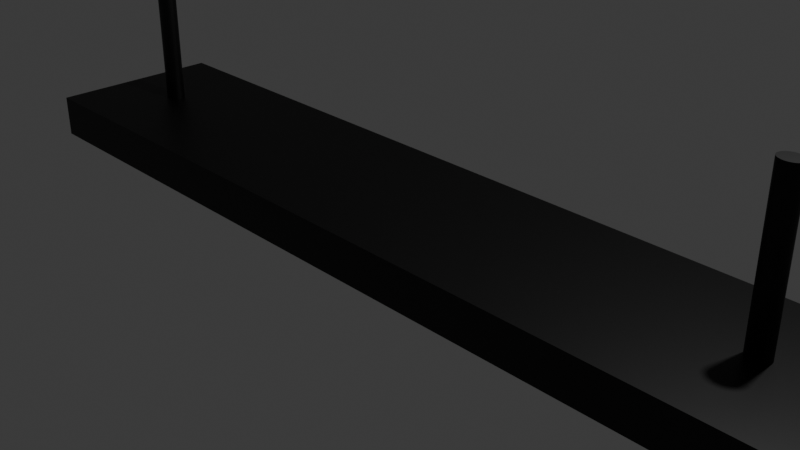 # Source: Ceiling_Light_Final.blend  (saved by Blender 4.0.36; exported with 4.5.12 LTS)
import bpy
from mathutils import Matrix  # noqa: F401  (used for matrix-valued properties, if any)

bpy.ops.wm.read_factory_settings(use_empty=True)
scene = bpy.context.scene
scene.name = 'Scene'

# ---- collections
col_collection = bpy.data.collections.new('Collection'); scene.collection.children.link(col_collection)

# ---- materials (node trees are filled in below, after node groups)
mat_material = bpy.data.materials.new('Material')
mat_material.alpha_threshold = 0.0
mat_material.use_transparent_shadow = False
mat_material.roughness = 0.5
mat_material.line_color = (0.0, 0.0, 0.0, 1.0)
mat_material_001 = bpy.data.materials.new('Material.001')
mat_material_001.use_transparent_shadow = False
mat_material_004 = bpy.data.materials.new('Material.004')
mat_material_004.use_transparent_shadow = False
mat_material_002 = bpy.data.materials.new('Material.002')
mat_material_002.use_transparent_shadow = False
mat_material_003 = bpy.data.materials.new('Material.003')
mat_material_003.use_transparent_shadow = False

# ---- material node trees
mat_material.use_nodes = True; mat_material.node_tree.nodes.clear()
_N = mat_material.node_tree.nodes; _L = mat_material.node_tree.links
n0 = _N.new('ShaderNodeOutputMaterial'); n0.name = 'Material Output'; n0.location = (300, 300)
n1 = _N.new('ShaderNodeBsdfPrincipled'); n1.name = 'Principled BSDF'; n1.location = (10, 300)
n1.inputs[3].default_value = 1.45
_L.new(n1.outputs[0], n0.inputs[0])
n0.is_active_output = True
mat_material_001.use_nodes = True; mat_material_001.node_tree.nodes.clear()
_N = mat_material_001.node_tree.nodes; _L = mat_material_001.node_tree.links
n0 = _N.new('ShaderNodeBsdfPrincipled'); n0.name = 'Principled BSDF'; n0.location = (10, 300)
n0.inputs[0].default_value = (0.0, 0.0, 0.0, 1.0)
n0.inputs[3].default_value = 1.45
n1 = _N.new('ShaderNodeOutputMaterial'); n1.name = 'Material Output'; n1.location = (300, 300)
_L.new(n0.outputs[0], n1.inputs[0])
n1.is_active_output = True
mat_material_004.use_nodes = True; mat_material_004.node_tree.nodes.clear()
_N = mat_material_004.node_tree.nodes; _L = mat_material_004.node_tree.links
n0 = _N.new('ShaderNodeBsdfPrincipled'); n0.name = 'Principled BSDF'; n0.location = (10, 300)
n0.inputs[0].default_value = (1.0, 0.9318, 0.05465, 1.0)
n0.inputs[3].default_value = 1.45
n0.inputs[13].default_value = 0.07018
n1 = _N.new('ShaderNodeOutputMaterial'); n1.name = 'Material Output'; n1.location = (300, 300)
_L.new(n0.outputs[0], n1.inputs[0])
n1.is_active_output = True
mat_material_002.use_nodes = True; mat_material_002.node_tree.nodes.clear()
_N = mat_material_002.node_tree.nodes; _L = mat_material_002.node_tree.links
n0 = _N.new('ShaderNodeBsdfPrincipled'); n0.name = 'Principled BSDF'; n0.location = (10, 300)
n0.inputs[0].default_value = (0.0, 0.0, 0.0, 1.0)
n0.inputs[3].default_value = 1.45
n1 = _N.new('ShaderNodeOutputMaterial'); n1.name = 'Material Output'; n1.location = (300, 300)
_L.new(n0.outputs[0], n1.inputs[0])
n1.is_active_output = True
mat_material_003.use_nodes = True; mat_material_003.node_tree.nodes.clear()
_N = mat_material_003.node_tree.nodes; _L = mat_material_003.node_tree.links
n0 = _N.new('ShaderNodeBsdfPrincipled'); n0.name = 'Principled BSDF'; n0.location = (10, 300)
n0.inputs[0].default_value = (0.0, 0.0, 0.0, 1.0)
n0.inputs[3].default_value = 1.45
n1 = _N.new('ShaderNodeOutputMaterial'); n1.name = 'Material Output'; n1.location = (300, 300)
_L.new(n0.outputs[0], n1.inputs[0])
n1.is_active_output = True

# ---- world
world_world = bpy.data.worlds.new('World'); scene.world = world_world
world_world.use_nodes = True; world_world.node_tree.nodes.clear()
_N = world_world.node_tree.nodes; _L = world_world.node_tree.links
n0 = _N.new('ShaderNodeOutputWorld'); n0.name = 'World Output'; n0.location = (300, 300)
n1 = _N.new('ShaderNodeBackground'); n1.name = 'Background'; n1.location = (10, 300)
n1.inputs[0].default_value = (0.05088, 0.05088, 0.05088, 1.0)
_L.new(n1.outputs[0], n0.inputs[0])
n0.is_active_output = True
world_world.color = (0.05088, 0.05088, 0.05088)
world_world.use_sun_shadow = False
world_world.sun_shadow_jitter_overblur = 0.0

# ---- cameras
cam_camera = bpy.data.cameras.new('Camera')
cam_camera.clip_end = 100.0
cam_camera.ortho_scale = 7.314

# ---- lights
light_light = bpy.data.lights.new('Light', 'POINT')
light_light.transmission_factor = 0.0
light_light.use_soft_falloff = False
light_light.energy = 1000.0
light_light.shadow_soft_size = 0.1
light_light.shadow_maximum_resolution = 0.006
light_light.use_absolute_resolution = True

# ---- meshes
me_cube = bpy.data.meshes.new('Cube')
me_cube.from_pydata([(1.0, 1.0, 1.0), (1.0, 1.0, -1.0), (1.0, -1.0, 1.0), (1.0, -1.0, -1.0), (-1.0, 1.0, 1.0), (-1.0, 1.0, -1.0), (-1.0, -1.0, 1.0), (-1.0, -1.0, -1.0), (-0.9383, 0.7532, -1.0), (-0.9383, -0.7532, -1.0), (0.9383, 0.7532, -1.0), (0.9383, -0.7532, -1.0), (-1.0, 1.0, -1.0), (-1.0, -1.0, -1.0), (1.0, 1.0, -1.0), (1.0, -1.0, -1.0), (-1.0, 0.3333, -1.0), (-1.0, -0.3333, -1.0), (1.0, 0.3333, 1.0), (1.0, -0.3333, 1.0), (-1.0, -0.3333, 1.0), (-1.0, 0.3333, 1.0), (1.0, -0.3333, -1.0), (1.0, 0.3333, -1.0), (-1.0, 0.3333, -1.0), (-1.0, -0.3333, -1.0), (1.0, -0.3333, -1.0), (1.0, 0.3333, -1.0), (-0.9383, 0.2511, -1.0), (-0.9383, -0.2511, -1.0), (0.9383, -0.2511, -1.0), (0.9383, 0.2511, -1.0)], [], [(19, 20, 6, 2), (3, 2, 6, 7), (16, 21, 4, 5), (5, 1, 14, 12), (22, 19, 2, 3), (5, 4, 0, 1), (29, 30, 11, 9), (3, 7, 13, 15), (16, 5, 12, 24), (22, 3, 15, 26), (29, 9, 13, 25), (10, 8, 12, 14), (9, 11, 15, 13), (31, 10, 14, 27), (11, 30, 26, 15), (30, 31, 27, 26), (8, 28, 24, 12), (28, 29, 25, 24), (1, 23, 27, 14), (23, 22, 26, 27), (7, 17, 25, 13), (17, 16, 24, 25), (8, 10, 31, 28), (28, 31, 30, 29), (1, 0, 18, 23), (23, 18, 19, 22), (7, 6, 20, 17), (17, 20, 21, 16), (0, 4, 21, 18), (18, 21, 20, 19)])
me_cube.polygons.foreach_set('material_index', [1, 1, 1, 1, 1, 1, 2, 1, 1, 1, 1, 1, 1, 1, 1, 1, 1, 1, 1, 1, 1, 1, 2, 1, 1, 1, 1, 1, 1, 1])
_uv = me_cube.uv_layers.new(name='UVMap')
_uv.uv.foreach_set('vector', [0.625, 0.6667, 0.875, 0.6667, 0.875, 0.75, 0.625, 0.75, 0.375, 0.75, 0.625, 0.75, 0.625, 1.0, 0.375, 1.0, 0.375, 0.1667, 0.625, 0.1667, 0.625, 0.25, 0.375, 0.25, 0.375, 0.25, 0.375, 0.5, 0.375, 0.5, 0.375, 0.25, 0.375, 0.6667, 0.625, 0.6667, 0.625, 0.75, 0.375, 0.75, 0.375, 0.25, 0.625, 0.25, 0.625, 0.5, 0.375, 0.5, 0.1559, 0.6564, 0.3441, 0.6564, 0.3441, 0.7191, 0.1559, 0.7191, 0.375, 0.75, 0.375, 1.0, 0.375, 1.0, 0.375, 0.75, 0.375, 0.1667, 0.375, 0.25, 0.375, 0.25, 0.375, 0.1667, 0.375, 0.6667, 0.375, 0.75, 0.375, 0.75, 0.375, 0.6667, 0.1559, 0.6564, 0.1559, 0.7191, 0.125, 0.75, 0.125, 0.6667, 0.3441, 0.5309, 0.1559, 0.5309, 0.125, 0.5, 0.375, 0.5, 0.1559, 0.7191, 0.3441, 0.7191, 0.375, 0.75, 0.125, 0.75, 0.3441, 0.5936, 0.3441, 0.5309, 0.375, 0.5, 0.375, 0.5833, 0.3441, 0.7191, 0.3441, 0.6564, 0.375, 0.6667, 0.375, 0.75, 0.3441, 0.6564, 0.3441, 0.5936, 0.375, 0.5833, 0.375, 0.6667, 0.1559, 0.5309, 0.1559, 0.5936, 0.125, 0.5833, 0.125, 0.5, 0.1559, 0.5936, 0.1559, 0.6564, 0.125, 0.6667, 0.125, 0.5833, 0.375, 0.5, 0.375, 0.5833, 0.375, 0.5833, 0.375, 0.5, 0.375, 0.5833, 0.375, 0.6667, 0.375, 0.6667, 0.375, 0.5833, 0.375, 0.0, 0.375, 0.08333, 0.375, 0.08333, 0.375, 0.0, 0.375, 0.08333, 0.375, 0.1667, 0.375, 0.1667, 0.375, 0.08333, 0.1559, 0.5309, 0.3441, 0.5309, 0.3441, 0.5936, 0.1559, 0.5936, 0.1559, 0.5936, 0.3441, 0.5936, 0.3441, 0.6564, 0.1559, 0.6564, 0.375, 0.5, 0.625, 0.5, 0.625, 0.5833, 0.375, 0.5833, 0.375, 0.5833, 0.625, 0.5833, 0.625, 0.6667, 0.375, 0.6667, 0.375, 0.0, 0.625, 0.0, 0.625, 0.08333, 0.375, 0.08333, 0.375, 0.08333, 0.625, 0.08333, 0.625, 0.1667, 0.375, 0.1667, 0.625, 0.5, 0.875, 0.5, 0.875, 0.5833, 0.625, 0.5833, 0.625, 0.5833, 0.875, 0.5833, 0.875, 0.6667, 0.625, 0.6667])
me_cube.materials.append(mat_material)
me_cube.materials.append(mat_material_001)
me_cube.materials.append(mat_material_004)
me_cube.use_mirror_vertex_groups = False
me_cube.update()
me_cylinder = bpy.data.meshes.new('Cylinder')
me_cylinder.from_pydata([(0.0, 1.0, -1.0), (0.0, 1.0, 1.0), (0.1951, 0.9808, -1.0), (0.1951, 0.9808, 1.0), (0.3827, 0.9239, -1.0), (0.3827, 0.9239, 1.0), (0.5556, 0.8315, -1.0), (0.5556, 0.8315, 1.0), (0.7071, 0.7071, -1.0), (0.7071, 0.7071, 1.0), (0.8315, 0.5556, -1.0), (0.8315, 0.5556, 1.0), (0.9239, 0.3827, -1.0), (0.9239, 0.3827, 1.0), (0.9808, 0.1951, -1.0), (0.9808, 0.1951, 1.0), (1.0, 0.0, -1.0), (1.0, 0.0, 1.0), (0.9808, -0.1951, -1.0), (0.9808, -0.1951, 1.0), (0.9239, -0.3827, -1.0), (0.9239, -0.3827, 1.0), (0.8315, -0.5556, -1.0), (0.8315, -0.5556, 1.0), (0.7071, -0.7071, -1.0), (0.7071, -0.7071, 1.0), (0.5556, -0.8315, -1.0), (0.5556, -0.8315, 1.0), (0.3827, -0.9239, -1.0), (0.3827, -0.9239, 1.0), (0.1951, -0.9808, -1.0), (0.1951, -0.9808, 1.0), (0.0, -1.0, -1.0), (0.0, -1.0, 1.0), (-0.1951, -0.9808, -1.0), (-0.1951, -0.9808, 1.0), (-0.3827, -0.9239, -1.0), (-0.3827, -0.9239, 1.0), (-0.5556, -0.8315, -1.0), (-0.5556, -0.8315, 1.0), (-0.7071, -0.7071, -1.0), (-0.7071, -0.7071, 1.0), (-0.8315, -0.5556, -1.0), (-0.8315, -0.5556, 1.0), (-0.9239, -0.3827, -1.0), (-0.9239, -0.3827, 1.0), (-0.9808, -0.1951, -1.0), (-0.9808, -0.1951, 1.0), (-1.0, 0.0, -1.0), (-1.0, 0.0, 1.0), (-0.9808, 0.1951, -1.0), (-0.9808, 0.1951, 1.0), (-0.9239, 0.3827, -1.0), (-0.9239, 0.3827, 1.0), (-0.8315, 0.5556, -1.0), (-0.8315, 0.5556, 1.0), (-0.7071, 0.7071, -1.0), (-0.7071, 0.7071, 1.0), (-0.5556, 0.8315, -1.0), (-0.5556, 0.8315, 1.0), (-0.3827, 0.9239, -1.0), (-0.3827, 0.9239, 1.0), (-0.1951, 0.9808, -1.0), (-0.1951, 0.9808, 1.0)], [], [(0, 1, 3, 2), (2, 3, 5, 4), (4, 5, 7, 6), (6, 7, 9, 8), (8, 9, 11, 10), (10, 11, 13, 12), (12, 13, 15, 14), (14, 15, 17, 16), (16, 17, 19, 18), (18, 19, 21, 20), (20, 21, 23, 22), (22, 23, 25, 24), (24, 25, 27, 26), (26, 27, 29, 28), (28, 29, 31, 30), (30, 31, 33, 32), (32, 33, 35, 34), (34, 35, 37, 36), (36, 37, 39, 38), (38, 39, 41, 40), (40, 41, 43, 42), (42, 43, 45, 44), (44, 45, 47, 46), (46, 47, 49, 48), (48, 49, 51, 50), (50, 51, 53, 52), (52, 53, 55, 54), (54, 55, 57, 56), (56, 57, 59, 58), (58, 59, 61, 60), (3, 1, 63, 61, 59, 57, 55, 53, 51, 49, 47, 45, 43, 41, 39, 37, 35, 33, 31, 29, 27, 25, 23, 21, 19, 17, 15, 13, 11, 9, 7, 5), (60, 61, 63, 62), (62, 63, 1, 0), (0, 2, 4, 6, 8, 10, 12, 14, 16, 18, 20, 22, 24, 26, 28, 30, 32, 34, 36, 38, 40, 42, 44, 46, 48, 50, 52, 54, 56, 58, 60, 62)])
_uv = me_cylinder.uv_layers.new(name='UVMap')
_uv.uv.foreach_set('vector', [1.0, 0.5, 1.0, 1.0, 0.9688, 1.0, 0.9688, 0.5, 0.9688, 0.5, 0.9688, 1.0, 0.9375, 1.0, 0.9375, 0.5, 0.9375, 0.5, 0.9375, 1.0, 0.9062, 1.0, 0.9062, 0.5, 0.9062, 0.5, 0.9062, 1.0, 0.875, 1.0, 0.875, 0.5, 0.875, 0.5, 0.875, 1.0, 0.8438, 1.0, 0.8438, 0.5, 0.8438, 0.5, 0.8438, 1.0, 0.8125, 1.0, 0.8125, 0.5, 0.8125, 0.5, 0.8125, 1.0, 0.7812, 1.0, 0.7812, 0.5, 0.7812, 0.5, 0.7812, 1.0, 0.75, 1.0, 0.75, 0.5, 0.75, 0.5, 0.75, 1.0, 0.7188, 1.0, 0.7188, 0.5, 0.7188, 0.5, 0.7188, 1.0, 0.6875, 1.0, 0.6875, 0.5, 0.6875, 0.5, 0.6875, 1.0, 0.6562, 1.0, 0.6562, 0.5, 0.6562, 0.5, 0.6562, 1.0, 0.625, 1.0, 0.625, 0.5, 0.625, 0.5, 0.625, 1.0, 0.5938, 1.0, 0.5938, 0.5, 0.5938, 0.5, 0.5938, 1.0, 0.5625, 1.0, 0.5625, 0.5, 0.5625, 0.5, 0.5625, 1.0, 0.5312, 1.0, 0.5312, 0.5, 0.5312, 0.5, 0.5312, 1.0, 0.5, 1.0, 0.5, 0.5, 0.5, 0.5, 0.5, 1.0, 0.4688, 1.0, 0.4688, 0.5, 0.4688, 0.5, 0.4688, 1.0, 0.4375, 1.0, 0.4375, 0.5, 0.4375, 0.5, 0.4375, 1.0, 0.4062, 1.0, 0.4062, 0.5, 0.4062, 0.5, 0.4062, 1.0, 0.375, 1.0, 0.375, 0.5, 0.375, 0.5, 0.375, 1.0, 0.3438, 1.0, 0.3438, 0.5, 0.3438, 0.5, 0.3438, 1.0, 0.3125, 1.0, 0.3125, 0.5, 0.3125, 0.5, 0.3125, 1.0, 0.2812, 1.0, 0.2812, 0.5, 0.2812, 0.5, 0.2812, 1.0, 0.25, 1.0, 0.25, 0.5, 0.25, 0.5, 0.25, 1.0, 0.2188, 1.0, 0.2188, 0.5, 0.2188, 0.5, 0.2188, 1.0, 0.1875, 1.0, 0.1875, 0.5, 0.1875, 0.5, 0.1875, 1.0, 0.1562, 1.0, 0.1562, 0.5, 0.1562, 0.5, 0.1562, 1.0, 0.125, 1.0, 0.125, 0.5, 0.125, 0.5, 0.125, 1.0, 0.09375, 1.0, 0.09375, 0.5, 0.09375, 0.5, 0.09375, 1.0, 0.0625, 1.0, 0.0625, 0.5, 0.2968, 0.4854, 0.25, 0.49, 0.2032, 0.4854, 0.1582, 0.4717, 0.1167, 0.4496, 0.08029, 0.4197, 0.05045, 0.3833, 0.02827, 0.3418, 0.01461, 0.2968, 0.01, 0.25, 0.01461, 0.2032, 0.02827, 0.1582, 0.05045, 0.1167, 0.08029, 0.08029, 0.1167, 0.05045, 0.1582, 0.02827, 0.2032, 0.01461, 0.25, 0.01, 0.2968, 0.01461, 0.3418, 0.02827, 0.3833, 0.05045, 0.4197, 0.08029, 0.4496, 0.1167, 0.4717, 0.1582, 0.4854, 0.2032, 0.49, 0.25, 0.4854, 0.2968, 0.4717, 0.3418, 0.4496, 0.3833, 0.4197, 0.4197, 0.3833, 0.4496, 0.3418, 0.4717, 0.0625, 0.5, 0.0625, 1.0, 0.03125, 1.0, 0.03125, 0.5, 0.03125, 0.5, 0.03125, 1.0, 0.0, 1.0, 0.0, 0.5, 0.75, 0.49, 0.7968, 0.4854, 0.8418, 0.4717, 0.8833, 0.4496, 0.9197, 0.4197, 0.9496, 0.3833, 0.9717, 0.3418, 0.9854, 0.2968, 0.99, 0.25, 0.9854, 0.2032, 0.9717, 0.1582, 0.9496, 0.1167, 0.9197, 0.08029, 0.8833, 0.05045, 0.8418, 0.02827, 0.7968, 0.01461, 0.75, 0.01, 0.7032, 0.01461, 0.6582, 0.02827, 0.6167, 0.05045, 0.5803, 0.08029, 0.5504, 0.1167, 0.5283, 0.1582, 0.5146, 0.2032, 0.51, 0.25, 0.5146, 0.2968, 0.5283, 0.3418, 0.5504, 0.3833, 0.5803, 0.4197, 0.6167, 0.4496, 0.6582, 0.4717, 0.7032, 0.4854])
me_cylinder.materials.append(mat_material_002)
me_cylinder.update()
me_cylinder_001 = bpy.data.meshes.new('Cylinder.001')
me_cylinder_001.from_pydata([(0.0, 1.0, -1.0), (0.0, 1.0, 1.0), (0.1951, 0.9808, -1.0), (0.1951, 0.9808, 1.0), (0.3827, 0.9239, -1.0), (0.3827, 0.9239, 1.0), (0.5556, 0.8315, -1.0), (0.5556, 0.8315, 1.0), (0.7071, 0.7071, -1.0), (0.7071, 0.7071, 1.0), (0.8315, 0.5556, -1.0), (0.8315, 0.5556, 1.0), (0.9239, 0.3827, -1.0), (0.9239, 0.3827, 1.0), (0.9808, 0.1951, -1.0), (0.9808, 0.1951, 1.0), (1.0, 0.0, -1.0), (1.0, 0.0, 1.0), (0.9808, -0.1951, -1.0), (0.9808, -0.1951, 1.0), (0.9239, -0.3827, -1.0), (0.9239, -0.3827, 1.0), (0.8315, -0.5556, -1.0), (0.8315, -0.5556, 1.0), (0.7071, -0.7071, -1.0), (0.7071, -0.7071, 1.0), (0.5556, -0.8315, -1.0), (0.5556, -0.8315, 1.0), (0.3827, -0.9239, -1.0), (0.3827, -0.9239, 1.0), (0.1951, -0.9808, -1.0), (0.1951, -0.9808, 1.0), (0.0, -1.0, -1.0), (0.0, -1.0, 1.0), (-0.1951, -0.9808, -1.0), (-0.1951, -0.9808, 1.0), (-0.3827, -0.9239, -1.0), (-0.3827, -0.9239, 1.0), (-0.5556, -0.8315, -1.0), (-0.5556, -0.8315, 1.0), (-0.7071, -0.7071, -1.0), (-0.7071, -0.7071, 1.0), (-0.8315, -0.5556, -1.0), (-0.8315, -0.5556, 1.0), (-0.9239, -0.3827, -1.0), (-0.9239, -0.3827, 1.0), (-0.9808, -0.1951, -1.0), (-0.9808, -0.1951, 1.0), (-1.0, 0.0, -1.0), (-1.0, 0.0, 1.0), (-0.9808, 0.1951, -1.0), (-0.9808, 0.1951, 1.0), (-0.9239, 0.3827, -1.0), (-0.9239, 0.3827, 1.0), (-0.8315, 0.5556, -1.0), (-0.8315, 0.5556, 1.0), (-0.7071, 0.7071, -1.0), (-0.7071, 0.7071, 1.0), (-0.5556, 0.8315, -1.0), (-0.5556, 0.8315, 1.0), (-0.3827, 0.9239, -1.0), (-0.3827, 0.9239, 1.0), (-0.1951, 0.9808, -1.0), (-0.1951, 0.9808, 1.0)], [], [(0, 1, 3, 2), (2, 3, 5, 4), (4, 5, 7, 6), (6, 7, 9, 8), (8, 9, 11, 10), (10, 11, 13, 12), (12, 13, 15, 14), (14, 15, 17, 16), (16, 17, 19, 18), (18, 19, 21, 20), (20, 21, 23, 22), (22, 23, 25, 24), (24, 25, 27, 26), (26, 27, 29, 28), (28, 29, 31, 30), (30, 31, 33, 32), (32, 33, 35, 34), (34, 35, 37, 36), (36, 37, 39, 38), (38, 39, 41, 40), (40, 41, 43, 42), (42, 43, 45, 44), (44, 45, 47, 46), (46, 47, 49, 48), (48, 49, 51, 50), (50, 51, 53, 52), (52, 53, 55, 54), (54, 55, 57, 56), (56, 57, 59, 58), (58, 59, 61, 60), (3, 1, 63, 61, 59, 57, 55, 53, 51, 49, 47, 45, 43, 41, 39, 37, 35, 33, 31, 29, 27, 25, 23, 21, 19, 17, 15, 13, 11, 9, 7, 5), (60, 61, 63, 62), (62, 63, 1, 0), (0, 2, 4, 6, 8, 10, 12, 14, 16, 18, 20, 22, 24, 26, 28, 30, 32, 34, 36, 38, 40, 42, 44, 46, 48, 50, 52, 54, 56, 58, 60, 62)])
_uv = me_cylinder_001.uv_layers.new(name='UVMap')
_uv.uv.foreach_set('vector', [1.0, 0.5, 1.0, 1.0, 0.9688, 1.0, 0.9688, 0.5, 0.9688, 0.5, 0.9688, 1.0, 0.9375, 1.0, 0.9375, 0.5, 0.9375, 0.5, 0.9375, 1.0, 0.9062, 1.0, 0.9062, 0.5, 0.9062, 0.5, 0.9062, 1.0, 0.875, 1.0, 0.875, 0.5, 0.875, 0.5, 0.875, 1.0, 0.8438, 1.0, 0.8438, 0.5, 0.8438, 0.5, 0.8438, 1.0, 0.8125, 1.0, 0.8125, 0.5, 0.8125, 0.5, 0.8125, 1.0, 0.7812, 1.0, 0.7812, 0.5, 0.7812, 0.5, 0.7812, 1.0, 0.75, 1.0, 0.75, 0.5, 0.75, 0.5, 0.75, 1.0, 0.7188, 1.0, 0.7188, 0.5, 0.7188, 0.5, 0.7188, 1.0, 0.6875, 1.0, 0.6875, 0.5, 0.6875, 0.5, 0.6875, 1.0, 0.6562, 1.0, 0.6562, 0.5, 0.6562, 0.5, 0.6562, 1.0, 0.625, 1.0, 0.625, 0.5, 0.625, 0.5, 0.625, 1.0, 0.5938, 1.0, 0.5938, 0.5, 0.5938, 0.5, 0.5938, 1.0, 0.5625, 1.0, 0.5625, 0.5, 0.5625, 0.5, 0.5625, 1.0, 0.5312, 1.0, 0.5312, 0.5, 0.5312, 0.5, 0.5312, 1.0, 0.5, 1.0, 0.5, 0.5, 0.5, 0.5, 0.5, 1.0, 0.4688, 1.0, 0.4688, 0.5, 0.4688, 0.5, 0.4688, 1.0, 0.4375, 1.0, 0.4375, 0.5, 0.4375, 0.5, 0.4375, 1.0, 0.4062, 1.0, 0.4062, 0.5, 0.4062, 0.5, 0.4062, 1.0, 0.375, 1.0, 0.375, 0.5, 0.375, 0.5, 0.375, 1.0, 0.3438, 1.0, 0.3438, 0.5, 0.3438, 0.5, 0.3438, 1.0, 0.3125, 1.0, 0.3125, 0.5, 0.3125, 0.5, 0.3125, 1.0, 0.2812, 1.0, 0.2812, 0.5, 0.2812, 0.5, 0.2812, 1.0, 0.25, 1.0, 0.25, 0.5, 0.25, 0.5, 0.25, 1.0, 0.2188, 1.0, 0.2188, 0.5, 0.2188, 0.5, 0.2188, 1.0, 0.1875, 1.0, 0.1875, 0.5, 0.1875, 0.5, 0.1875, 1.0, 0.1562, 1.0, 0.1562, 0.5, 0.1562, 0.5, 0.1562, 1.0, 0.125, 1.0, 0.125, 0.5, 0.125, 0.5, 0.125, 1.0, 0.09375, 1.0, 0.09375, 0.5, 0.09375, 0.5, 0.09375, 1.0, 0.0625, 1.0, 0.0625, 0.5, 0.2968, 0.4854, 0.25, 0.49, 0.2032, 0.4854, 0.1582, 0.4717, 0.1167, 0.4496, 0.08029, 0.4197, 0.05045, 0.3833, 0.02827, 0.3418, 0.01461, 0.2968, 0.01, 0.25, 0.01461, 0.2032, 0.02827, 0.1582, 0.05045, 0.1167, 0.08029, 0.08029, 0.1167, 0.05045, 0.1582, 0.02827, 0.2032, 0.01461, 0.25, 0.01, 0.2968, 0.01461, 0.3418, 0.02827, 0.3833, 0.05045, 0.4197, 0.08029, 0.4496, 0.1167, 0.4717, 0.1582, 0.4854, 0.2032, 0.49, 0.25, 0.4854, 0.2968, 0.4717, 0.3418, 0.4496, 0.3833, 0.4197, 0.4197, 0.3833, 0.4496, 0.3418, 0.4717, 0.0625, 0.5, 0.0625, 1.0, 0.03125, 1.0, 0.03125, 0.5, 0.03125, 0.5, 0.03125, 1.0, 0.0, 1.0, 0.0, 0.5, 0.75, 0.49, 0.7968, 0.4854, 0.8418, 0.4717, 0.8833, 0.4496, 0.9197, 0.4197, 0.9496, 0.3833, 0.9717, 0.3418, 0.9854, 0.2968, 0.99, 0.25, 0.9854, 0.2032, 0.9717, 0.1582, 0.9496, 0.1167, 0.9197, 0.08029, 0.8833, 0.05045, 0.8418, 0.02827, 0.7968, 0.01461, 0.75, 0.01, 0.7032, 0.01461, 0.6582, 0.02827, 0.6167, 0.05045, 0.5803, 0.08029, 0.5504, 0.1167, 0.5283, 0.1582, 0.5146, 0.2032, 0.51, 0.25, 0.5146, 0.2968, 0.5283, 0.3418, 0.5504, 0.3833, 0.5803, 0.4197, 0.6167, 0.4496, 0.6582, 0.4717, 0.7032, 0.4854])
me_cylinder_001.materials.append(mat_material_003)
me_cylinder_001.update()

# ---- objects
ob_cube = bpy.data.objects.new('Cube', me_cube)
ob_light = bpy.data.objects.new('Light', light_light)
ob_camera = bpy.data.objects.new('Camera', cam_camera)
ob_cylinder = bpy.data.objects.new('Cylinder', me_cylinder)
ob_cylinder_001 = bpy.data.objects.new('Cylinder.001', me_cylinder_001)

# ---- transforms, parenting, visibility, modifiers, constraints
ob_cube.location = (0.0, 0.0, 4.42)
ob_cube.scale = (4.953, 1.0, 0.2376)
ob_cube.lock_rotations_4d = False
ob_cube.empty_display_type = 'ARROWS'
ob_cube.lineart.crease_threshold = 0.0
ob_light.location = (4.076, 1.005, 10.32)
ob_light.rotation_euler = (0.6503, 0.05522, 1.866)
ob_light.lock_rotations_4d = False
ob_light.empty_display_type = 'ARROWS'
ob_light.color = (0.0, 0.0, 0.0, 0.0)
ob_light.lineart.crease_threshold = 0.0
ob_camera.location = (7.359, -6.926, 9.378)
ob_camera.rotation_euler = (1.109, 0.0, 0.8149)
ob_camera.lock_rotations_4d = False
ob_camera.empty_display_type = 'ARROWS'
ob_camera.color = (0.0, 0.0, 0.0, 0.0)
ob_camera.display_type = 'WIRE'
ob_camera.lineart.crease_threshold = 0.0
ob_cylinder.location = (-4.054, 0.01342, 5.387)
ob_cylinder.scale = (0.1208, -0.09851, 0.9436)
ob_cylinder_001.location = (4.013, 0.01342, 5.387)
ob_cylinder_001.scale = (0.1208, -0.09851, 0.9436)

# ---- collection membership
col_collection.objects.link(ob_cube)
col_collection.objects.link(ob_light)
col_collection.objects.link(ob_camera)
col_collection.objects.link(ob_cylinder)
col_collection.objects.link(ob_cylinder_001)

# ---- scene / render settings (as saved in the file)
scene.camera = ob_camera
scene.frame_start = 1; scene.frame_end = 250; scene.frame_set(1)
scene.render.engine = 'BLENDER_EEVEE_NEXT'
scene.cycles.sampling_pattern = 'TABULATED_SOBOL'
bpy.context.view_layer.update()
